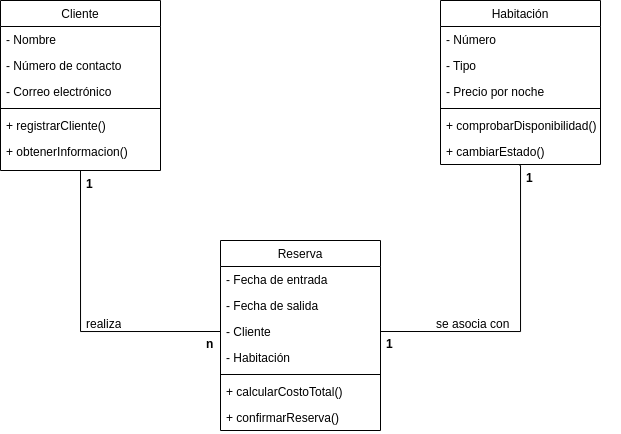

The diagram above was exported from draw.io. Its source (the exported page's mxGraphModel, read from the mxfile embedded in the PNG):
<mxGraphModel dx="951" dy="564" grid="1" gridSize="10" guides="1" tooltips="1" connect="1" arrows="1" fold="1" page="1" pageScale="1" pageWidth="827" pageHeight="1169" math="0" shadow="0">
  <root>
    <mxCell id="WIyWlLk6GJQsqaUBKTNV-0" />
    <mxCell id="WIyWlLk6GJQsqaUBKTNV-1" parent="WIyWlLk6GJQsqaUBKTNV-0" />
    <mxCell id="zkfFHV4jXpPFQw0GAbJ--0" value="Habitación" style="swimlane;fontStyle=0;align=center;verticalAlign=top;childLayout=stackLayout;horizontal=1;startSize=26;horizontalStack=0;resizeParent=1;resizeLast=0;collapsible=1;marginBottom=0;rounded=0;shadow=0;strokeWidth=1;" parent="WIyWlLk6GJQsqaUBKTNV-1" vertex="1">
      <mxGeometry x="520" y="360" width="160" height="164" as="geometry">
        <mxRectangle x="220" y="120" width="160" height="26" as="alternateBounds" />
      </mxGeometry>
    </mxCell>
    <mxCell id="zkfFHV4jXpPFQw0GAbJ--1" value="- Número" style="text;align=left;verticalAlign=top;spacingLeft=4;spacingRight=4;overflow=hidden;rotatable=0;points=[[0,0.5],[1,0.5]];portConstraint=eastwest;" parent="zkfFHV4jXpPFQw0GAbJ--0" vertex="1">
      <mxGeometry y="26" width="160" height="26" as="geometry" />
    </mxCell>
    <mxCell id="zkfFHV4jXpPFQw0GAbJ--2" value="- Tipo" style="text;align=left;verticalAlign=top;spacingLeft=4;spacingRight=4;overflow=hidden;rotatable=0;points=[[0,0.5],[1,0.5]];portConstraint=eastwest;rounded=0;shadow=0;html=0;" parent="zkfFHV4jXpPFQw0GAbJ--0" vertex="1">
      <mxGeometry y="52" width="160" height="26" as="geometry" />
    </mxCell>
    <mxCell id="zkfFHV4jXpPFQw0GAbJ--3" value="- Precio por noche" style="text;align=left;verticalAlign=top;spacingLeft=4;spacingRight=4;overflow=hidden;rotatable=0;points=[[0,0.5],[1,0.5]];portConstraint=eastwest;rounded=0;shadow=0;html=0;" parent="zkfFHV4jXpPFQw0GAbJ--0" vertex="1">
      <mxGeometry y="78" width="160" height="26" as="geometry" />
    </mxCell>
    <mxCell id="zkfFHV4jXpPFQw0GAbJ--4" value="" style="line;html=1;strokeWidth=1;align=left;verticalAlign=middle;spacingTop=-1;spacingLeft=3;spacingRight=3;rotatable=0;labelPosition=right;points=[];portConstraint=eastwest;" parent="zkfFHV4jXpPFQw0GAbJ--0" vertex="1">
      <mxGeometry y="104" width="160" height="8" as="geometry" />
    </mxCell>
    <mxCell id="zkfFHV4jXpPFQw0GAbJ--5" value="+ comprobarDisponibilidad()" style="text;align=left;verticalAlign=top;spacingLeft=4;spacingRight=4;overflow=hidden;rotatable=0;points=[[0,0.5],[1,0.5]];portConstraint=eastwest;" parent="zkfFHV4jXpPFQw0GAbJ--0" vertex="1">
      <mxGeometry y="112" width="160" height="26" as="geometry" />
    </mxCell>
    <mxCell id="_LgSANDaKa0UukiRjSiX-0" value="+ cambiarEstado()" style="text;align=left;verticalAlign=top;spacingLeft=4;spacingRight=4;overflow=hidden;rotatable=0;points=[[0,0.5],[1,0.5]];portConstraint=eastwest;" parent="zkfFHV4jXpPFQw0GAbJ--0" vertex="1">
      <mxGeometry y="138" width="160" height="26" as="geometry" />
    </mxCell>
    <mxCell id="zkfFHV4jXpPFQw0GAbJ--6" value="Reserva" style="swimlane;fontStyle=0;align=center;verticalAlign=top;childLayout=stackLayout;horizontal=1;startSize=26;horizontalStack=0;resizeParent=1;resizeLast=0;collapsible=1;marginBottom=0;rounded=0;shadow=0;strokeWidth=1;" parent="WIyWlLk6GJQsqaUBKTNV-1" vertex="1">
      <mxGeometry x="300" y="600" width="160" height="190" as="geometry">
        <mxRectangle x="130" y="380" width="160" height="26" as="alternateBounds" />
      </mxGeometry>
    </mxCell>
    <mxCell id="zkfFHV4jXpPFQw0GAbJ--7" value="- Fecha de entrada" style="text;align=left;verticalAlign=top;spacingLeft=4;spacingRight=4;overflow=hidden;rotatable=0;points=[[0,0.5],[1,0.5]];portConstraint=eastwest;" parent="zkfFHV4jXpPFQw0GAbJ--6" vertex="1">
      <mxGeometry y="26" width="160" height="26" as="geometry" />
    </mxCell>
    <mxCell id="zkfFHV4jXpPFQw0GAbJ--8" value="- Fecha de salida" style="text;align=left;verticalAlign=top;spacingLeft=4;spacingRight=4;overflow=hidden;rotatable=0;points=[[0,0.5],[1,0.5]];portConstraint=eastwest;rounded=0;shadow=0;html=0;" parent="zkfFHV4jXpPFQw0GAbJ--6" vertex="1">
      <mxGeometry y="52" width="160" height="26" as="geometry" />
    </mxCell>
    <mxCell id="_LgSANDaKa0UukiRjSiX-4" value="- Cliente" style="text;align=left;verticalAlign=top;spacingLeft=4;spacingRight=4;overflow=hidden;rotatable=0;points=[[0,0.5],[1,0.5]];portConstraint=eastwest;rounded=0;shadow=0;html=0;" parent="zkfFHV4jXpPFQw0GAbJ--6" vertex="1">
      <mxGeometry y="78" width="160" height="26" as="geometry" />
    </mxCell>
    <mxCell id="_LgSANDaKa0UukiRjSiX-5" value="- Habitación" style="text;align=left;verticalAlign=top;spacingLeft=4;spacingRight=4;overflow=hidden;rotatable=0;points=[[0,0.5],[1,0.5]];portConstraint=eastwest;rounded=0;shadow=0;html=0;" parent="zkfFHV4jXpPFQw0GAbJ--6" vertex="1">
      <mxGeometry y="104" width="160" height="26" as="geometry" />
    </mxCell>
    <mxCell id="zkfFHV4jXpPFQw0GAbJ--9" value="" style="line;html=1;strokeWidth=1;align=left;verticalAlign=middle;spacingTop=-1;spacingLeft=3;spacingRight=3;rotatable=0;labelPosition=right;points=[];portConstraint=eastwest;" parent="zkfFHV4jXpPFQw0GAbJ--6" vertex="1">
      <mxGeometry y="130" width="160" height="8" as="geometry" />
    </mxCell>
    <mxCell id="zkfFHV4jXpPFQw0GAbJ--10" value="+ calcularCostoTotal()" style="text;align=left;verticalAlign=top;spacingLeft=4;spacingRight=4;overflow=hidden;rotatable=0;points=[[0,0.5],[1,0.5]];portConstraint=eastwest;fontStyle=0" parent="zkfFHV4jXpPFQw0GAbJ--6" vertex="1">
      <mxGeometry y="138" width="160" height="26" as="geometry" />
    </mxCell>
    <mxCell id="zkfFHV4jXpPFQw0GAbJ--11" value="+ confirmarReserva()" style="text;align=left;verticalAlign=top;spacingLeft=4;spacingRight=4;overflow=hidden;rotatable=0;points=[[0,0.5],[1,0.5]];portConstraint=eastwest;" parent="zkfFHV4jXpPFQw0GAbJ--6" vertex="1">
      <mxGeometry y="164" width="160" height="26" as="geometry" />
    </mxCell>
    <mxCell id="_LgSANDaKa0UukiRjSiX-9" style="edgeStyle=orthogonalEdgeStyle;rounded=0;orthogonalLoop=1;jettySize=auto;html=1;exitX=0.5;exitY=1;exitDx=0;exitDy=0;entryX=0;entryY=0.5;entryDx=0;entryDy=0;endArrow=none;endFill=0;" parent="WIyWlLk6GJQsqaUBKTNV-1" source="zkfFHV4jXpPFQw0GAbJ--17" target="_LgSANDaKa0UukiRjSiX-4" edge="1">
      <mxGeometry relative="1" as="geometry">
        <Array as="points">
          <mxPoint x="160" y="691" />
        </Array>
      </mxGeometry>
    </mxCell>
    <mxCell id="zkfFHV4jXpPFQw0GAbJ--17" value="Cliente" style="swimlane;fontStyle=0;align=center;verticalAlign=top;childLayout=stackLayout;horizontal=1;startSize=26;horizontalStack=0;resizeParent=1;resizeLast=0;collapsible=1;marginBottom=0;rounded=0;shadow=0;strokeWidth=1;" parent="WIyWlLk6GJQsqaUBKTNV-1" vertex="1">
      <mxGeometry x="80" y="360" width="160" height="170" as="geometry">
        <mxRectangle x="550" y="140" width="160" height="26" as="alternateBounds" />
      </mxGeometry>
    </mxCell>
    <mxCell id="zkfFHV4jXpPFQw0GAbJ--18" value="- Nombre" style="text;align=left;verticalAlign=top;spacingLeft=4;spacingRight=4;overflow=hidden;rotatable=0;points=[[0,0.5],[1,0.5]];portConstraint=eastwest;" parent="zkfFHV4jXpPFQw0GAbJ--17" vertex="1">
      <mxGeometry y="26" width="160" height="26" as="geometry" />
    </mxCell>
    <mxCell id="zkfFHV4jXpPFQw0GAbJ--19" value="- Número de contacto" style="text;align=left;verticalAlign=top;spacingLeft=4;spacingRight=4;overflow=hidden;rotatable=0;points=[[0,0.5],[1,0.5]];portConstraint=eastwest;rounded=0;shadow=0;html=0;" parent="zkfFHV4jXpPFQw0GAbJ--17" vertex="1">
      <mxGeometry y="52" width="160" height="26" as="geometry" />
    </mxCell>
    <mxCell id="zkfFHV4jXpPFQw0GAbJ--20" value="- Correo electrónico" style="text;align=left;verticalAlign=top;spacingLeft=4;spacingRight=4;overflow=hidden;rotatable=0;points=[[0,0.5],[1,0.5]];portConstraint=eastwest;rounded=0;shadow=0;html=0;" parent="zkfFHV4jXpPFQw0GAbJ--17" vertex="1">
      <mxGeometry y="78" width="160" height="26" as="geometry" />
    </mxCell>
    <mxCell id="zkfFHV4jXpPFQw0GAbJ--23" value="" style="line;html=1;strokeWidth=1;align=left;verticalAlign=middle;spacingTop=-1;spacingLeft=3;spacingRight=3;rotatable=0;labelPosition=right;points=[];portConstraint=eastwest;" parent="zkfFHV4jXpPFQw0GAbJ--17" vertex="1">
      <mxGeometry y="104" width="160" height="8" as="geometry" />
    </mxCell>
    <mxCell id="zkfFHV4jXpPFQw0GAbJ--24" value="+ registrarCliente()" style="text;align=left;verticalAlign=top;spacingLeft=4;spacingRight=4;overflow=hidden;rotatable=0;points=[[0,0.5],[1,0.5]];portConstraint=eastwest;" parent="zkfFHV4jXpPFQw0GAbJ--17" vertex="1">
      <mxGeometry y="112" width="160" height="26" as="geometry" />
    </mxCell>
    <mxCell id="zkfFHV4jXpPFQw0GAbJ--25" value="+ obtenerInformacion()" style="text;align=left;verticalAlign=top;spacingLeft=4;spacingRight=4;overflow=hidden;rotatable=0;points=[[0,0.5],[1,0.5]];portConstraint=eastwest;" parent="zkfFHV4jXpPFQw0GAbJ--17" vertex="1">
      <mxGeometry y="138" width="160" height="26" as="geometry" />
    </mxCell>
    <mxCell id="_LgSANDaKa0UukiRjSiX-10" value="realiza" style="text;strokeColor=none;fillColor=none;align=left;verticalAlign=top;spacingLeft=4;spacingRight=4;overflow=hidden;rotatable=0;points=[[0,0.5],[1,0.5]];portConstraint=eastwest;whiteSpace=wrap;html=1;" parent="WIyWlLk6GJQsqaUBKTNV-1" vertex="1">
      <mxGeometry x="160" y="670" width="100" height="26" as="geometry" />
    </mxCell>
    <mxCell id="_LgSANDaKa0UukiRjSiX-11" style="edgeStyle=orthogonalEdgeStyle;rounded=0;orthogonalLoop=1;jettySize=auto;html=1;exitX=1;exitY=0.5;exitDx=0;exitDy=0;flowAnimation=0;shadow=0;endArrow=none;endFill=0;entryX=-0.01;entryY=0.038;entryDx=0;entryDy=0;entryPerimeter=0;" parent="WIyWlLk6GJQsqaUBKTNV-1" source="_LgSANDaKa0UukiRjSiX-4" target="_LgSANDaKa0UukiRjSiX-18" edge="1">
      <mxGeometry relative="1" as="geometry">
        <mxPoint x="600" y="590" as="targetPoint" />
        <Array as="points">
          <mxPoint x="600" y="691" />
          <mxPoint x="600" y="525" />
        </Array>
      </mxGeometry>
    </mxCell>
    <mxCell id="_LgSANDaKa0UukiRjSiX-12" value="se asocia con" style="text;strokeColor=none;fillColor=none;align=left;verticalAlign=top;spacingLeft=4;spacingRight=4;overflow=hidden;rotatable=0;points=[[0,0.5],[1,0.5]];portConstraint=eastwest;whiteSpace=wrap;html=1;" parent="WIyWlLk6GJQsqaUBKTNV-1" vertex="1">
      <mxGeometry x="510" y="670" width="100" height="26" as="geometry" />
    </mxCell>
    <mxCell id="_LgSANDaKa0UukiRjSiX-15" value="&lt;b&gt;n&lt;/b&gt;" style="text;strokeColor=none;fillColor=none;align=left;verticalAlign=top;spacingLeft=4;spacingRight=4;overflow=hidden;rotatable=0;points=[[0,0.5],[1,0.5]];portConstraint=eastwest;whiteSpace=wrap;html=1;" parent="WIyWlLk6GJQsqaUBKTNV-1" vertex="1">
      <mxGeometry x="280" y="690" width="20" height="26" as="geometry" />
    </mxCell>
    <mxCell id="_LgSANDaKa0UukiRjSiX-16" value="&lt;b&gt;1&lt;/b&gt;" style="text;strokeColor=none;fillColor=none;align=left;verticalAlign=top;spacingLeft=4;spacingRight=4;overflow=hidden;rotatable=0;points=[[0,0.5],[1,0.5]];portConstraint=eastwest;whiteSpace=wrap;html=1;" parent="WIyWlLk6GJQsqaUBKTNV-1" vertex="1">
      <mxGeometry x="160" y="530" width="100" height="26" as="geometry" />
    </mxCell>
    <mxCell id="_LgSANDaKa0UukiRjSiX-18" value="&lt;b&gt;1&lt;/b&gt;" style="text;strokeColor=none;fillColor=none;align=left;verticalAlign=top;spacingLeft=4;spacingRight=4;overflow=hidden;rotatable=0;points=[[0,0.5],[1,0.5]];portConstraint=eastwest;whiteSpace=wrap;html=1;" parent="WIyWlLk6GJQsqaUBKTNV-1" vertex="1">
      <mxGeometry x="600" y="524" width="100" height="26" as="geometry" />
    </mxCell>
    <mxCell id="_LgSANDaKa0UukiRjSiX-19" value="&lt;b&gt;1&lt;/b&gt;" style="text;strokeColor=none;fillColor=none;align=left;verticalAlign=top;spacingLeft=4;spacingRight=4;overflow=hidden;rotatable=0;points=[[0,0.5],[1,0.5]];portConstraint=eastwest;whiteSpace=wrap;html=1;" parent="WIyWlLk6GJQsqaUBKTNV-1" vertex="1">
      <mxGeometry x="460" y="690" width="100" height="26" as="geometry" />
    </mxCell>
  </root>
</mxGraphModel>